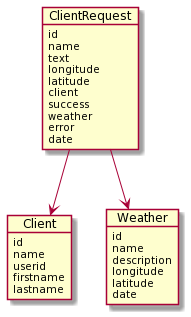

The diagram above was rendered by PlantUML. Its source (embedded in the PNG):
@startuml
object Client {
  id
  name
  userid
  firstname
  lastname
}

object Weather {
  id
  name
  description
  longitude
  latitude
  date
}

object ClientRequest {
  id
  name
  text
  longitude
  latitude
  client
  success
  weather
  error
  date
}

ClientRequest --> Client::id
ClientRequest --> Weather::id
@enduml